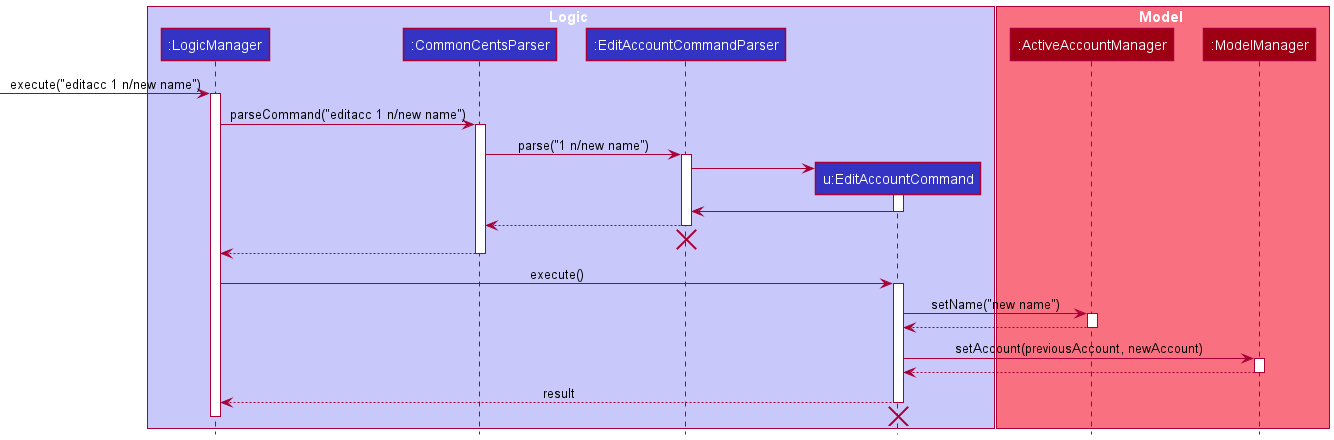

The diagram above was rendered by PlantUML. Its source (embedded in the PNG):
@startuml
!include style.puml

box Logic LOGIC_COLOR_T1
participant ":LogicManager" as LogicManager LOGIC_COLOR
participant ":CommonCentsParser" as CommonCentsParser LOGIC_COLOR
participant ":EditAccountCommandParser" as EditAccountCommandParser LOGIC_COLOR
participant "u:EditAccountCommand" as EditAccountCommand LOGIC_COLOR
end box

'box ActiveAccount ACTIVEACCOUNT_COLOR_T1
'participant ":ActiveAccountManager" as ActiveAccount LOGIC_COLOR
'end box

box Model MODEL_COLOR_T1
participant ":ActiveAccountManager" as ActiveAccount MODEL_COLOR
participant ":ModelManager" as Model MODEL_COLOR
end box

[-> LogicManager : execute("editacc 1 n/new name")
activate LogicManager

LogicManager -> CommonCentsParser: parseCommand("editacc 1 n/new name")
activate CommonCentsParser

CommonCentsParser -> EditAccountCommandParser: parse("1 n/new name")
activate EditAccountCommandParser

create EditAccountCommand
EditAccountCommandParser -> EditAccountCommand
activate EditAccountCommand

EditAccountCommand -> EditAccountCommandParser
deactivate EditAccountCommand

EditAccountCommandParser --> CommonCentsParser
deactivate EditAccountCommandParser
'Hidden arrow to position the destroy marker below the end of the activation bar.
EditAccountCommandParser -[hidden]-> CommonCentsParser
destroy EditAccountCommandParser

CommonCentsParser --> LogicManager
deactivate CommonCentsParser

LogicManager -> EditAccountCommand: execute()
activate EditAccountCommand

EditAccountCommand -> ActiveAccount: setName("new name")
activate ActiveAccount

ActiveAccount --> EditAccountCommand
deactivate ActiveAccount

EditAccountCommand -> Model: setAccount(previousAccount, newAccount)
activate Model

Model --> EditAccountCommand
deactivate Model

EditAccountCommand --> LogicManager : result
deactivate EditAccountCommand
'Hidden arrow to position the destroy marker below the end of the activation bar.
EditAccountCommand -[hidden]-> LogicManager
destroy EditAccountCommand

deactivate LogicManager
@enduml